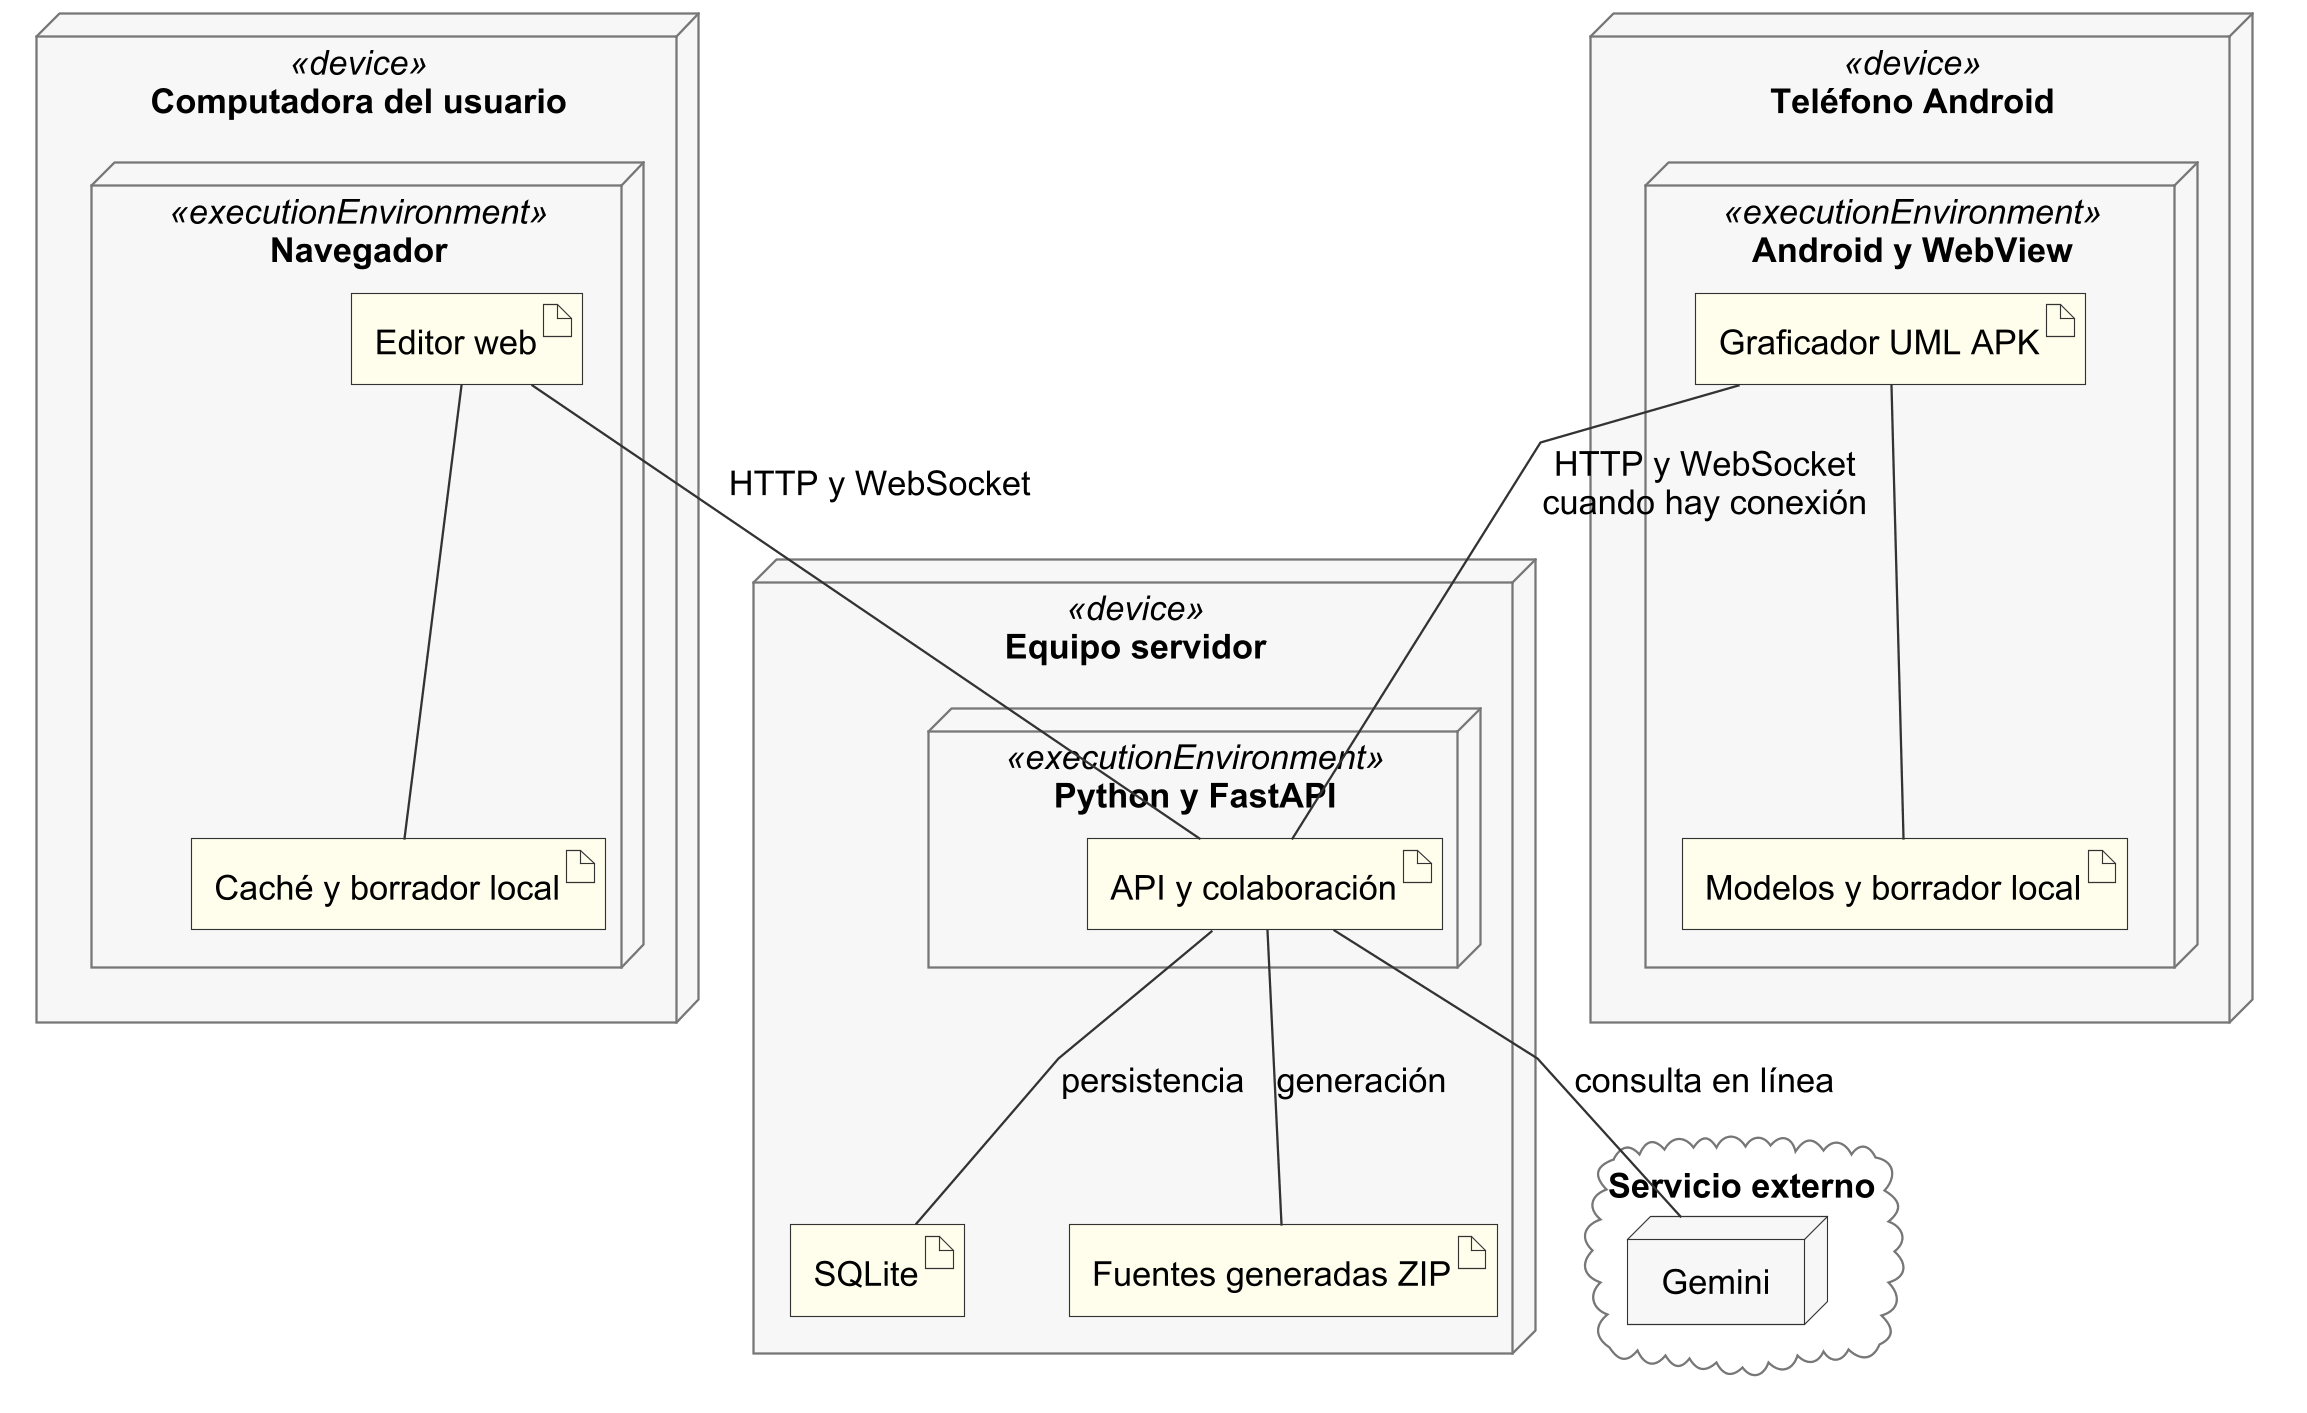

The diagram above was rendered by PlantUML. Its source (embedded in the PNG):
@startuml
skinparam backgroundColor #FFFFFF
skinparam shadowing false
skinparam defaultFontName Arial
skinparam defaultFontSize 15
skinparam dpi 220
skinparam roundcorner 0

skinparam nodesep 45
skinparam ranksep 50
skinparam ArrowColor #333333
skinparam ArrowThickness 1
skinparam classAttributeIconSize 0
skinparam class {
 BackgroundColor #FFFDEB
 BorderColor #333333
 FontColor #111111
 FontStyle bold
 AttributeFontColor #111111
}
skinparam package {
 BackgroundColor #FFFFFF
 BorderColor #555555
}
skinparam component {
 BackgroundColor #FFFDEB
 BorderColor #333333
}
skinparam node {
 BackgroundColor #F7F7F7
 BorderColor #333333
}
skinparam artifact {
 BackgroundColor #FFFDEB
 BorderColor #333333
}
skinparam sequence {
 ParticipantBackgroundColor #FFFDEB
 ParticipantBorderColor #333333
 LifeLineBorderColor #888888
 LifeLineBackgroundColor #FFFFFF
 GroupBackgroundColor #FFFFFF
 GroupBorderColor #777777
}
skinparam usecase {
 BackgroundColor #FFFFFF
 BorderColor #333333
}
skinparam state {
 BackgroundColor #FFFDEB
 BorderColor #333333
}
hide circle
hide empty members

top to bottom direction
skinparam linetype polyline
node "Computadora del usuario" <<device>> {
node "Navegador" <<executionEnvironment>> {
artifact "Editor web" as WEB
artifact "Caché y borrador local" as WC
}
}
node "Teléfono Android" <<device>> {
node "Android y WebView" <<executionEnvironment>> {
artifact "Graficador UML APK" as APK
artifact "Modelos y borrador local" as AC
}
}
node "Equipo servidor" <<device>> {
node "Python y FastAPI" <<executionEnvironment>> {
artifact "API y colaboración" as API
}
artifact "SQLite" as DB
artifact "Fuentes generadas ZIP" as ZIP
}
cloud "Servicio externo" {
node "Gemini" as GEM
}
WEB -- API : HTTP y WebSocket
APK -- API : HTTP y WebSocket\ncuando hay conexión
API -- DB : persistencia
API -- ZIP : generación
API -- GEM : consulta en línea
WEB -- WC
APK -- AC
@enduml